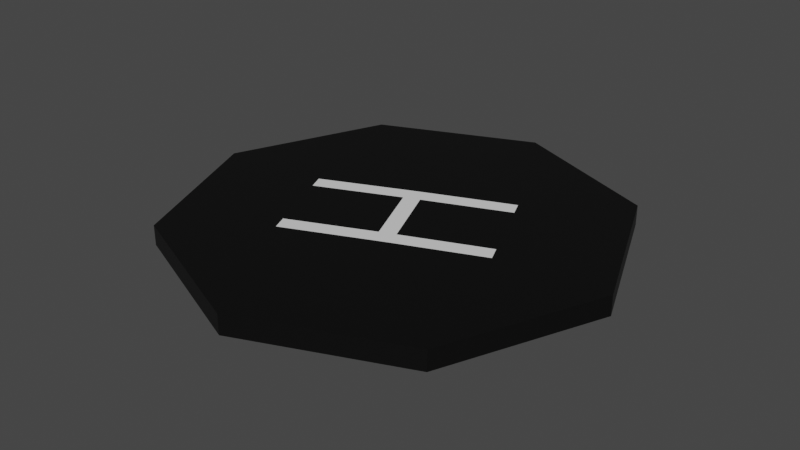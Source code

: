 # Source: Helipad_hexagon.blend  (saved by Blender 2.91.10; exported with 4.5.12 LTS)
import bpy
from mathutils import Matrix  # noqa: F401  (used for matrix-valued properties, if any)

bpy.ops.wm.read_factory_settings(use_empty=True)
scene = bpy.context.scene
scene.name = 'Scene'

# ---- collections
col_collection = bpy.data.collections.new('Collection'); scene.collection.children.link(col_collection)

# ---- materials (node trees are filled in below, after node groups)
mat_material_001 = bpy.data.materials.new('Material.001')
mat_material_001.use_transparent_shadow = False
mat_material_002 = bpy.data.materials.new('Material.002')
mat_material_002.use_transparent_shadow = False

# ---- material node trees
mat_material_001.use_nodes = True; mat_material_001.node_tree.nodes.clear()
_N = mat_material_001.node_tree.nodes; _L = mat_material_001.node_tree.links
n0 = _N.new('ShaderNodeBsdfPrincipled'); n0.name = 'Principled BSDF'; n0.location = (10, 300)
n0.distribution = 'GGX'
n0.subsurface_method = 'BURLEY'
n0.inputs[0].default_value = (0.0, 0.0, 0.0, 1.0)
n0.inputs[3].default_value = 1.45
n0.inputs[27].default_value = (0.0, 0.0, 0.0, 1.0)
n0.inputs[28].default_value = 1.0
n1 = _N.new('ShaderNodeOutputMaterial'); n1.name = 'Material Output'; n1.location = (300, 300)
_L.new(n0.outputs[0], n1.inputs[0])
n1.is_active_output = True
mat_material_002.use_nodes = True; mat_material_002.node_tree.nodes.clear()
_N = mat_material_002.node_tree.nodes; _L = mat_material_002.node_tree.links
n0 = _N.new('ShaderNodeBsdfPrincipled'); n0.name = 'Principled BSDF'; n0.location = (10, 300)
n0.distribution = 'GGX'
n0.subsurface_method = 'BURLEY'
n0.inputs[3].default_value = 1.45
n0.inputs[27].default_value = (0.0, 0.0, 0.0, 1.0)
n0.inputs[28].default_value = 1.0
n1 = _N.new('ShaderNodeOutputMaterial'); n1.name = 'Material Output'; n1.location = (300, 300)
_L.new(n0.outputs[0], n1.inputs[0])
n1.is_active_output = True

# ---- world
world_world = bpy.data.worlds.new('World'); scene.world = world_world
world_world.use_nodes = True; world_world.node_tree.nodes.clear()
_N = world_world.node_tree.nodes; _L = world_world.node_tree.links
n0 = _N.new('ShaderNodeOutputWorld'); n0.name = 'World Output'; n0.location = (300, 300)
n1 = _N.new('ShaderNodeBackground'); n1.name = 'Background'; n1.location = (10, 300)
n1.inputs[0].default_value = (0.05088, 0.05088, 0.05088, 1.0)
_L.new(n1.outputs[0], n0.inputs[0])
n0.is_active_output = True
world_world.color = (0.05088, 0.05088, 0.05088)
world_world.use_sun_shadow = False
world_world.sun_shadow_jitter_overblur = 0.0

# ---- meshes
me_cylinder_001 = bpy.data.meshes.new('Cylinder.001')
me_cylinder_001.from_pydata([(0.0, 1.0, -1.0), (0.0, 1.0, 1.0), (0.7071, 0.7071, -1.0), (0.7071, 0.7071, 1.0), (1.0, -4.371e-08, -1.0), (1.0, -4.371e-08, 1.0), (0.7071, -0.7071, -1.0), (0.7071, -0.7071, 1.0), (-8.742e-08, -1.0, -1.0), (-8.742e-08, -1.0, 1.0), (-0.7071, -0.7071, -1.0), (-0.7071, -0.7071, 1.0), (-1.0, 1.192e-08, -1.0), (-1.0, 1.192e-08, 1.0), (-0.7071, 0.7071, -1.0), (-0.7071, 0.7071, 1.0), (0.8047, 0.4714, -1.0), (0.9024, 0.2357, -1.0), (0.9547, 0.1093, 1.0), (0.7524, 0.5979, 1.0), (-0.8047, -0.4714, -1.0), (-0.9024, -0.2357, -1.0), (-0.9547, -0.1093, 1.0), (-0.7524, -0.5979, 1.0), (0.3763, -0.8441, -1.0), (0.3308, -0.863, -1.0), (0.3308, -0.863, 1.0), (0.3763, -0.8441, 1.0), (-0.3763, 0.8441, -1.0), (-0.3308, 0.863, -1.0), (-0.3308, 0.863, 1.0), (-0.3763, 0.8441, 1.0), (-0.05788, 0.2371, 1.0), (-0.127, 0.2085, 1.0), (0.05728, -0.2365, 1.0), (0.1264, -0.2079, 1.0), (-0.09855, 0.1397, 1.0), (-0.0294, 0.1684, 1.0), (0.0288, -0.1677, 1.0), (0.09795, -0.1391, 1.0), (0.1654, -0.9315, -1.0), (-0.5417, 0.7756, 1.0), (-0.5051, 0.04757, 1.0), (0.1654, -0.9315, 1.0), (-0.5417, 0.7756, -1.0), (-0.3208, -0.3974, 1.0), (-0.4767, -0.02118, 1.0), (-0.3493, -0.3286, 1.0), (0.5417, -0.7756, 1.0), (-0.1654, 0.9315, -1.0), (0.5038, -0.05542, 1.0), (0.348, 0.3208, 1.0), (0.4753, 0.01333, 1.0), (0.5417, -0.7756, -1.0), (-0.1654, 0.9315, 1.0), (0.3195, 0.3895, 1.0)], [], [(0, 1, 3, 2), (17, 18, 5, 4), (4, 5, 7, 6), (40, 43, 9, 8), (8, 9, 11, 10), (21, 22, 13, 12), (47, 23, 11, 45), (12, 13, 15, 14), (49, 54, 1, 0), (20, 17, 4, 6, 53, 24, 25, 40, 8, 10), (0, 2, 16, 21, 12, 14, 44, 28, 29, 49), (55, 3, 1, 54), (45, 11, 9, 43), (21, 16, 17, 20), (42, 13, 22, 46), (46, 22, 23, 47), (10, 11, 23, 20), (20, 23, 22, 21), (2, 3, 19, 16), (16, 19, 18, 17), (51, 37, 39, 52), (37, 36, 38, 39), (55, 32, 37, 51), (32, 33, 36, 37), (50, 35, 27, 48), (35, 34, 26, 27), (42, 33, 31, 41), (33, 32, 30, 31), (44, 41, 31, 28), (28, 31, 30, 29), (52, 39, 35, 50), (39, 38, 34, 35), (53, 48, 27, 24), (24, 27, 26, 25), (14, 15, 41, 44), (13, 42, 41, 15), (36, 46, 47, 38), (33, 42, 46, 36), (34, 45, 43, 26), (38, 47, 45, 34), (25, 26, 43, 40), (6, 7, 48, 53), (18, 52, 50, 5), (5, 50, 48, 7), (3, 55, 51, 19), (19, 51, 52, 18), (32, 55, 54, 30), (29, 30, 54, 49)])
me_cylinder_001.polygons.foreach_set('material_index', [0, 0, 0, 0, 0, 0, 0, 0, 0, 0, 0, 0, 0, 0, 0, 0, 0, 0, 0, 0, 0, 1, 1, 1, 0, 0, 0, 0, 0, 0, 1, 1, 0, 0, 0, 0, 0, 1, 0, 1, 0, 0, 0, 0, 0, 0, 0, 0])
_uv = me_cylinder_001.uv_layers.new(name='UVMap')
_uv.uv.foreach_set('vector', [1.0, 0.5, 1.0, 1.0, 0.875, 1.0, 0.875, 0.5, 0.7917, 0.5, 0.7917, 1.0, 0.75, 1.0, 0.75, 0.5, 0.75, 0.5, 0.75, 1.0, 0.625, 1.0, 0.625, 0.5, 0.5208, 0.5, 0.5208, 1.0, 0.5, 1.0, 0.5, 0.5, 0.5, 0.5, 0.5, 1.0, 0.375, 1.0, 0.375, 0.5, 0.2917, 0.5, 0.2917, 1.0, 0.25, 1.0, 0.25, 0.5, 0.1251, 0.1651, 0.05686, 0.1369, 0.08029, 0.08029, 0.1486, 0.1086, 0.25, 0.5, 0.25, 1.0, 0.125, 1.0, 0.125, 0.5, 0.02083, 0.5, 0.02083, 1.0, 0.0, 1.0, 0.0, 0.5, 0.5569, 0.1369, 0.9666, 0.3066, 0.99, 0.25, 0.9197, 0.08029, 0.8914, 0.06858, 0.8631, 0.05686, 0.8066, 0.03343, 0.7783, 0.02172, 0.75, 0.01, 0.5803, 0.08029, 0.75, 0.49, 0.9197, 0.4197, 0.9431, 0.3631, 0.5334, 0.1934, 0.51, 0.25, 0.5803, 0.4197, 0.6086, 0.4314, 0.6369, 0.4431, 0.6934, 0.4666, 0.7217, 0.4783, 0.3514, 0.3914, 0.4197, 0.4197, 0.25, 0.49, 0.2217, 0.4783, 0.1486, 0.1086, 0.08029, 0.08029, 0.25, 0.01, 0.2783, 0.02172, 0.5334, 0.1934, 0.9431, 0.3631, 0.9666, 0.3066, 0.5569, 0.1369, 0.07828, 0.2783, 0.01, 0.25, 0.03343, 0.1934, 0.1017, 0.2217, 0.1017, 0.2217, 0.03343, 0.1934, 0.05686, 0.1369, 0.1251, 0.1651, 0.375, 0.5, 0.375, 1.0, 0.3333, 1.0, 0.3333, 0.5, 0.3333, 0.5, 0.3333, 1.0, 0.2917, 1.0, 0.2917, 0.5, 0.875, 0.5, 0.875, 1.0, 0.8333, 1.0, 0.8333, 0.5, 0.8333, 0.5, 0.8333, 1.0, 0.7917, 1.0, 0.7917, 0.5, 0.3749, 0.3349, 0.3066, 0.3066, 0.33, 0.25, 0.3983, 0.2783, 0.3066, 0.3066, 0.17, 0.25, 0.1934, 0.1934, 0.33, 0.25, 0.3514, 0.3914, 0.2831, 0.3631, 0.3066, 0.3066, 0.3749, 0.3349, 0.2831, 0.3631, 0.1466, 0.3066, 0.17, 0.25, 0.3066, 0.3066, 0.4217, 0.2217, 0.3534, 0.1934, 0.3631, 0.05686, 0.3914, 0.06858, 0.3534, 0.1934, 0.2169, 0.1369, 0.3066, 0.03343, 0.3631, 0.05686, 0.07828, 0.2783, 0.1466, 0.3066, 0.1369, 0.4431, 0.1086, 0.4314, 0.1466, 0.3066, 0.2831, 0.3631, 0.1934, 0.4666, 0.1369, 0.4431, 0.1042, 0.5, 0.1042, 1.0, 0.08333, 1.0, 0.08333, 0.5, 0.08333, 0.5, 0.08333, 1.0, 0.04167, 1.0, 0.04167, 0.5, 0.3983, 0.2783, 0.33, 0.25, 0.3534, 0.1934, 0.4217, 0.2217, 0.33, 0.25, 0.1934, 0.1934, 0.2169, 0.1369, 0.3534, 0.1934, 0.6042, 0.5, 0.6042, 1.0, 0.5833, 1.0, 0.5833, 0.5, 0.5833, 0.5, 0.5833, 1.0, 0.5417, 1.0, 0.5417, 0.5, 0.125, 0.5, 0.125, 1.0, 0.1042, 1.0, 0.1042, 0.5, 0.01, 0.25, 0.07828, 0.2783, 0.1086, 0.4314, 0.08029, 0.4197, 0.17, 0.25, 0.1017, 0.2217, 0.1251, 0.1651, 0.1934, 0.1934, 0.1466, 0.3066, 0.07828, 0.2783, 0.1017, 0.2217, 0.17, 0.25, 0.2169, 0.1369, 0.1486, 0.1086, 0.2783, 0.02172, 0.3066, 0.03343, 0.1934, 0.1934, 0.1251, 0.1651, 0.1486, 0.1086, 0.2169, 0.1369, 0.5417, 0.5, 0.5417, 1.0, 0.5208, 1.0, 0.5208, 0.5, 0.625, 0.5, 0.625, 1.0, 0.6042, 1.0, 0.6042, 0.5, 0.4666, 0.3066, 0.3983, 0.2783, 0.4217, 0.2217, 0.49, 0.25, 0.49, 0.25, 0.4217, 0.2217, 0.3914, 0.06858, 0.4197, 0.08029, 0.4197, 0.4197, 0.3514, 0.3914, 0.3749, 0.3349, 0.4431, 0.3631, 0.4431, 0.3631, 0.3749, 0.3349, 0.3983, 0.2783, 0.4666, 0.3066, 0.2831, 0.3631, 0.3514, 0.3914, 0.2217, 0.4783, 0.1934, 0.4666, 0.04167, 0.5, 0.04167, 1.0, 0.02083, 1.0, 0.02083, 0.5])
me_cylinder_001.materials.append(mat_material_001)
me_cylinder_001.materials.append(mat_material_002)
me_cylinder_001.use_remesh_fix_poles = True
me_cylinder_001.use_remesh_preserve_attributes = False
me_cylinder_001.use_mirror_vertex_groups = False
me_cylinder_001.update()

# ---- objects
ob_cylinder = bpy.data.objects.new('Cylinder', me_cylinder_001)

# ---- transforms, parenting, visibility, modifiers, constraints
ob_cylinder.location = (0.0, 0.0, 0.0)
ob_cylinder.scale = (5.994, 5.994, 0.2692)
ob_cylinder.lineart.crease_threshold = 0.0

# ---- collection membership
col_collection.objects.link(ob_cylinder)

# ---- scene / render settings (as saved in the file)
scene.frame_start = 1; scene.frame_end = 250; scene.frame_set(1)
scene.render.engine = 'BLENDER_EEVEE_NEXT'
scene.cycles.use_denoising = False
scene.cycles.samples = 128
scene.cycles.sampling_pattern = 'TABULATED_SOBOL'
scene.cycles.use_adaptive_sampling = False
scene.cycles.use_light_tree = False
scene.view_settings.view_transform = 'Filmic'
bpy.context.view_layer.update()

# ---- added for rendering (the .blend has no active camera and no usable light): camera, sun
cam_auto = bpy.data.cameras.new('AutoCamera')
cam_auto.lens = 50.0
cam_auto.sensor_width = 36.0
cam_auto.clip_end = 1000.0
ob_auto_camera = bpy.data.objects.new('AutoCamera', cam_auto)
scene.collection.objects.link(ob_auto_camera)
ob_auto_camera.location = (15.6929, -18.8315, 12.5543)
ob_auto_camera.rotation_euler = (1.09748, -7.21219e-08, 0.694738)
scene.camera = ob_auto_camera
light_auto_sun = bpy.data.lights.new('AutoSun', 'SUN')
light_auto_sun.energy = 3.0
light_auto_sun.angle = 0.0523599
ob_auto_sun = bpy.data.objects.new('AutoSun', light_auto_sun)
scene.collection.objects.link(ob_auto_sun)
ob_auto_sun.rotation_euler = (0.872665, 0.174533, 0.523599)
bpy.context.view_layer.update()
